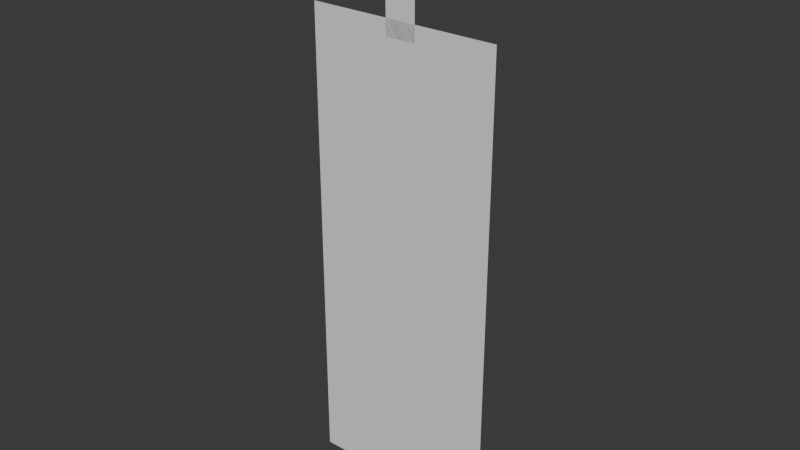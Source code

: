 # Source: talisman.blend  (saved by Blender 4.3.34; exported with 4.5.12 LTS)
import bpy
from mathutils import Matrix  # noqa: F401  (used for matrix-valued properties, if any)

bpy.ops.wm.read_factory_settings(use_empty=True)
scene = bpy.context.scene
scene.name = 'Scene'

# ---- collections
col_collection = bpy.data.collections.new('Collection'); scene.collection.children.link(col_collection)

# ---- world
world_world = bpy.data.worlds.new('World'); scene.world = world_world
world_world.use_nodes = True; world_world.node_tree.nodes.clear()
_N = world_world.node_tree.nodes; _L = world_world.node_tree.links
n0 = _N.new('ShaderNodeOutputWorld'); n0.name = 'World Output'; n0.location = (300, 300)
n1 = _N.new('ShaderNodeBackground'); n1.name = 'Background'; n1.location = (10, 300)
n1.inputs[0].default_value = (0.05088, 0.05088, 0.05088, 1.0)
_L.new(n1.outputs[0], n0.inputs[0])
n0.is_active_output = True
world_world.color = (0.05088, 0.05088, 0.05088)
world_world.sun_shadow_jitter_overblur = 0.0

# ---- meshes
me_plane = bpy.data.meshes.new('Plane')
me_plane.from_pydata([(-0.1748, 0.0, -0.4317), (0.1748, 0.0, -0.4317), (-0.1748, 0.0, 0.4317), (0.1748, 0.0, 0.4317), (-0.1748, -2.573e-08, 0.3238), (-0.1748, 0.0, 0.2158), (-0.1748, 0.0, 0.1079), (-0.1748, 0.0, 0.0), (-0.1748, 0.0, -0.1079), (-0.1748, 0.0, -0.2158), (-0.1748, 2.573e-08, -0.3238), (-0.1311, 0.0, -0.4317), (-0.08741, 0.0, -0.4317), (-0.04371, 0.0, -0.4317), (4.319e-09, 0.0, -0.4317), (0.04371, 0.0, -0.4317), (0.08741, 0.0, -0.4317), (0.1311, 0.0, -0.4317), (0.1748, 2.573e-08, -0.3238), (0.1748, 0.0, -0.2158), (0.1748, 0.0, -0.1079), (0.1748, 0.0, 0.0), (0.1748, 0.0, 0.1079), (0.1748, 0.0, 0.2158), (0.1748, -2.573e-08, 0.3238), (0.1311, 0.0, 0.4317), (0.08741, 0.0, 0.4317), (0.04371, 0.0, 0.4317), (4.319e-09, 0.0, 0.4317), (-0.04371, 0.0, 0.4317), (-0.08741, 0.0, 0.4317), (-0.1311, 0.0, 0.4317), (-0.1311, 2.573e-08, -0.3238), (-0.1311, 0.0, -0.2158), (-0.1311, 0.0, -0.1079), (-0.1311, 0.0, 0.0), (-0.1311, 0.0, 0.1079), (-0.1311, 0.0, 0.2158), (-0.1311, -2.573e-08, 0.3238), (-0.08741, 2.573e-08, -0.3238), (-0.08741, 0.0, -0.2158), (-0.08741, 0.0, -0.1079), (-0.08741, 0.0, 0.0), (-0.08741, 0.0, 0.1079), (-0.08741, 0.0, 0.2158), (-0.08741, -2.573e-08, 0.3238), (-0.04371, 2.573e-08, -0.3238), (-0.04371, 0.0, -0.2158), (-0.04371, 0.0, -0.1079), (-0.04371, 0.0, 0.0), (-0.04371, 0.0, 0.1079), (-0.04371, 0.0, 0.2158), (-0.04371, -2.573e-08, 0.3238), (4.319e-09, 2.573e-08, -0.3238), (4.319e-09, 0.0, -0.2158), (4.319e-09, 0.0, -0.1079), (4.319e-09, 0.0, 0.0), (4.319e-09, 0.0, 0.1079), (4.319e-09, 0.0, 0.2158), (4.319e-09, -2.573e-08, 0.3238), (0.04371, 2.573e-08, -0.3238), (0.04371, 0.0, -0.2158), (0.04371, 0.0, -0.1079), (0.04371, 0.0, 0.0), (0.04371, 0.0, 0.1079), (0.04371, 0.0, 0.2158), (0.04371, -2.573e-08, 0.3238), (0.08741, 2.573e-08, -0.3238), (0.08741, 0.0, -0.2158), (0.08741, 0.0, -0.1079), (0.08741, 0.0, 0.0), (0.08741, 0.0, 0.1079), (0.08741, 0.0, 0.2158), (0.08741, -2.573e-08, 0.3238), (0.1311, 2.573e-08, -0.3238), (0.1311, 0.0, -0.2158), (0.1311, 0.0, -0.1079), (0.1311, 0.0, 0.0), (0.1311, 0.0, 0.1079), (0.1311, 0.0, 0.2158), (0.1311, -2.573e-08, 0.3238)], [], [(80, 24, 3, 25), (4, 38, 31, 2), (38, 45, 30, 31), (45, 52, 29, 30), (52, 59, 28, 29), (59, 66, 27, 28), (66, 73, 26, 27), (73, 80, 25, 26), (0, 11, 32, 10), (10, 32, 33, 9), (9, 33, 34, 8), (8, 34, 35, 7), (7, 35, 36, 6), (6, 36, 37, 5), (5, 37, 38, 4), (11, 12, 39, 32), (32, 39, 40, 33), (33, 40, 41, 34), (34, 41, 42, 35), (35, 42, 43, 36), (36, 43, 44, 37), (37, 44, 45, 38), (12, 13, 46, 39), (39, 46, 47, 40), (40, 47, 48, 41), (41, 48, 49, 42), (42, 49, 50, 43), (43, 50, 51, 44), (44, 51, 52, 45), (13, 14, 53, 46), (46, 53, 54, 47), (47, 54, 55, 48), (48, 55, 56, 49), (49, 56, 57, 50), (50, 57, 58, 51), (51, 58, 59, 52), (14, 15, 60, 53), (53, 60, 61, 54), (54, 61, 62, 55), (55, 62, 63, 56), (56, 63, 64, 57), (57, 64, 65, 58), (58, 65, 66, 59), (15, 16, 67, 60), (60, 67, 68, 61), (61, 68, 69, 62), (62, 69, 70, 63), (63, 70, 71, 64), (64, 71, 72, 65), (65, 72, 73, 66), (16, 17, 74, 67), (67, 74, 75, 68), (68, 75, 76, 69), (69, 76, 77, 70), (70, 77, 78, 71), (71, 78, 79, 72), (72, 79, 80, 73), (17, 1, 18, 74), (74, 18, 19, 75), (75, 19, 20, 76), (76, 20, 21, 77), (77, 21, 22, 78), (78, 22, 23, 79), (79, 23, 24, 80)])
_uv = me_plane.uv_layers.new(name='UVMap')
_uv.uv.foreach_set('vector', [0.875, 0.875, 1.0, 0.875, 1.0, 1.0, 0.875, 1.0, 0.0, 0.875, 0.125, 0.875, 0.125, 1.0, 0.0, 1.0, 0.125, 0.875, 0.25, 0.875, 0.25, 1.0, 0.125, 1.0, 0.25, 0.875, 0.375, 0.875, 0.375, 1.0, 0.25, 1.0, 0.375, 0.875, 0.5, 0.875, 0.5, 1.0, 0.375, 1.0, 0.5, 0.875, 0.625, 0.875, 0.625, 1.0, 0.5, 1.0, 0.625, 0.875, 0.75, 0.875, 0.75, 1.0, 0.625, 1.0, 0.75, 0.875, 0.875, 0.875, 0.875, 1.0, 0.75, 1.0, 0.0, 0.0, 0.125, 0.0, 0.125, 0.125, 0.0, 0.125, 0.0, 0.125, 0.125, 0.125, 0.125, 0.25, 0.0, 0.25, 0.0, 0.25, 0.125, 0.25, 0.125, 0.375, 0.0, 0.375, 0.0, 0.375, 0.125, 0.375, 0.125, 0.5, 0.0, 0.5, 0.0, 0.5, 0.125, 0.5, 0.125, 0.625, 0.0, 0.625, 0.0, 0.625, 0.125, 0.625, 0.125, 0.75, 0.0, 0.75, 0.0, 0.75, 0.125, 0.75, 0.125, 0.875, 0.0, 0.875, 0.125, 0.0, 0.25, 0.0, 0.25, 0.125, 0.125, 0.125, 0.125, 0.125, 0.25, 0.125, 0.25, 0.25, 0.125, 0.25, 0.125, 0.25, 0.25, 0.25, 0.25, 0.375, 0.125, 0.375, 0.125, 0.375, 0.25, 0.375, 0.25, 0.5, 0.125, 0.5, 0.125, 0.5, 0.25, 0.5, 0.25, 0.625, 0.125, 0.625, 0.125, 0.625, 0.25, 0.625, 0.25, 0.75, 0.125, 0.75, 0.125, 0.75, 0.25, 0.75, 0.25, 0.875, 0.125, 0.875, 0.25, 0.0, 0.375, 0.0, 0.375, 0.125, 0.25, 0.125, 0.25, 0.125, 0.375, 0.125, 0.375, 0.25, 0.25, 0.25, 0.25, 0.25, 0.375, 0.25, 0.375, 0.375, 0.25, 0.375, 0.25, 0.375, 0.375, 0.375, 0.375, 0.5, 0.25, 0.5, 0.25, 0.5, 0.375, 0.5, 0.375, 0.625, 0.25, 0.625, 0.25, 0.625, 0.375, 0.625, 0.375, 0.75, 0.25, 0.75, 0.25, 0.75, 0.375, 0.75, 0.375, 0.875, 0.25, 0.875, 0.375, 0.0, 0.5, 0.0, 0.5, 0.125, 0.375, 0.125, 0.375, 0.125, 0.5, 0.125, 0.5, 0.25, 0.375, 0.25, 0.375, 0.25, 0.5, 0.25, 0.5, 0.375, 0.375, 0.375, 0.375, 0.375, 0.5, 0.375, 0.5, 0.5, 0.375, 0.5, 0.375, 0.5, 0.5, 0.5, 0.5, 0.625, 0.375, 0.625, 0.375, 0.625, 0.5, 0.625, 0.5, 0.75, 0.375, 0.75, 0.375, 0.75, 0.5, 0.75, 0.5, 0.875, 0.375, 0.875, 0.5, 0.0, 0.625, 0.0, 0.625, 0.125, 0.5, 0.125, 0.5, 0.125, 0.625, 0.125, 0.625, 0.25, 0.5, 0.25, 0.5, 0.25, 0.625, 0.25, 0.625, 0.375, 0.5, 0.375, 0.5, 0.375, 0.625, 0.375, 0.625, 0.5, 0.5, 0.5, 0.5, 0.5, 0.625, 0.5, 0.625, 0.625, 0.5, 0.625, 0.5, 0.625, 0.625, 0.625, 0.625, 0.75, 0.5, 0.75, 0.5, 0.75, 0.625, 0.75, 0.625, 0.875, 0.5, 0.875, 0.625, 0.0, 0.75, 0.0, 0.75, 0.125, 0.625, 0.125, 0.625, 0.125, 0.75, 0.125, 0.75, 0.25, 0.625, 0.25, 0.625, 0.25, 0.75, 0.25, 0.75, 0.375, 0.625, 0.375, 0.625, 0.375, 0.75, 0.375, 0.75, 0.5, 0.625, 0.5, 0.625, 0.5, 0.75, 0.5, 0.75, 0.625, 0.625, 0.625, 0.625, 0.625, 0.75, 0.625, 0.75, 0.75, 0.625, 0.75, 0.625, 0.75, 0.75, 0.75, 0.75, 0.875, 0.625, 0.875, 0.75, 0.0, 0.875, 0.0, 0.875, 0.125, 0.75, 0.125, 0.75, 0.125, 0.875, 0.125, 0.875, 0.25, 0.75, 0.25, 0.75, 0.25, 0.875, 0.25, 0.875, 0.375, 0.75, 0.375, 0.75, 0.375, 0.875, 0.375, 0.875, 0.5, 0.75, 0.5, 0.75, 0.5, 0.875, 0.5, 0.875, 0.625, 0.75, 0.625, 0.75, 0.625, 0.875, 0.625, 0.875, 0.75, 0.75, 0.75, 0.75, 0.75, 0.875, 0.75, 0.875, 0.875, 0.75, 0.875, 0.875, 0.0, 1.0, 0.0, 1.0, 0.125, 0.875, 0.125, 0.875, 0.125, 1.0, 0.125, 1.0, 0.25, 0.875, 0.25, 0.875, 0.25, 1.0, 0.25, 1.0, 0.375, 0.875, 0.375, 0.875, 0.375, 1.0, 0.375, 1.0, 0.5, 0.875, 0.5, 0.875, 0.5, 1.0, 0.5, 1.0, 0.625, 0.875, 0.625, 0.875, 0.625, 1.0, 0.625, 1.0, 0.75, 0.875, 0.75, 0.875, 0.75, 1.0, 0.75, 1.0, 0.875, 0.875, 0.875])
me_plane.update()
me_plane_001 = bpy.data.meshes.new('Plane.001')
me_plane_001.from_pydata([(-0.02777, 0.0, 0.4026), (0.02777, 0.0, 0.4026), (-0.02777, 0.0, 0.618), (0.02777, 0.0, 0.618)], [], [(0, 1, 3, 2)])
_uv = me_plane_001.uv_layers.new(name='UVMap')
_uv.uv.foreach_set('vector', [0.0, 0.0, 1.0, 0.0, 1.0, 1.0, 0.0, 1.0])
me_plane_001.update()

# ---- objects
ob_talismanpaper = bpy.data.objects.new('TalismanPaper', me_plane)
ob_talismanb = bpy.data.objects.new('TalismanB', me_plane_001)

# ---- transforms, parenting, visibility, modifiers, constraints
ob_talismanpaper.location = (0.0, 0.0, 0.0)
ob_talismanb.location = (0.0, 0.0, 0.0)

# ---- collection membership
col_collection.objects.link(ob_talismanpaper)
col_collection.objects.link(ob_talismanb)

# ---- scene / render settings (as saved in the file)
scene.frame_start = 1; scene.frame_end = 250; scene.frame_set(1)
scene.render.engine = 'BLENDER_EEVEE_NEXT'
bpy.context.view_layer.update()

# ---- added for rendering (the .blend has no active camera and no usable light): camera, sun
cam_auto = bpy.data.cameras.new('AutoCamera')
cam_auto.lens = 50.0
cam_auto.sensor_width = 36.0
cam_auto.clip_end = 1000.0
ob_auto_camera = bpy.data.objects.new('AutoCamera', cam_auto)
scene.collection.objects.link(ob_auto_camera)
ob_auto_camera.location = (1.02365, -1.22838, 0.912088)
ob_auto_camera.rotation_euler = (1.09748, -7.21219e-08, 0.694738)
scene.camera = ob_auto_camera
light_auto_sun = bpy.data.lights.new('AutoSun', 'SUN')
light_auto_sun.energy = 3.0
light_auto_sun.angle = 0.0523599
ob_auto_sun = bpy.data.objects.new('AutoSun', light_auto_sun)
scene.collection.objects.link(ob_auto_sun)
ob_auto_sun.rotation_euler = (0.872665, 0.174533, 0.523599)
bpy.context.view_layer.update()
